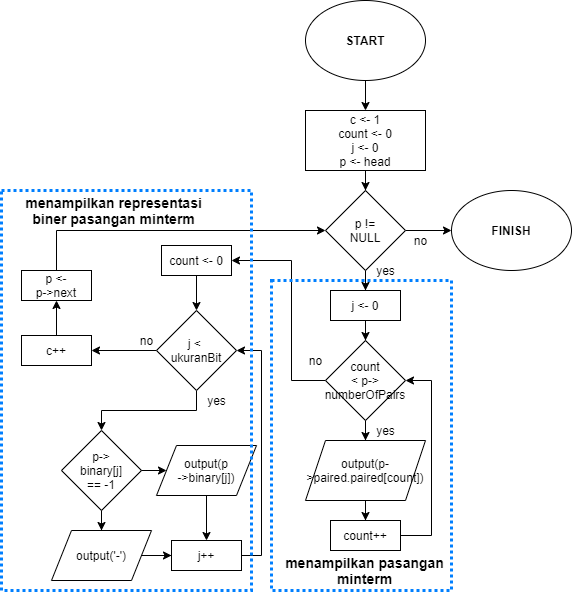

The diagram above was exported from draw.io. Its source (the exported page's mxGraphModel, read from the mxfile embedded in the PNG):
<mxGraphModel dx="1209" dy="743" grid="1" gridSize="10" guides="1" tooltips="1" connect="1" arrows="1" fold="1" page="1" pageScale="1" pageWidth="827" pageHeight="1169" math="0" shadow="0">
  <root>
    <mxCell id="0" />
    <mxCell id="1" parent="0" />
    <mxCell id="Y8hDPd9tHIAdmRPGNFIr-120" value="" style="edgeStyle=orthogonalEdgeStyle;rounded=0;orthogonalLoop=1;jettySize=auto;html=1;" parent="1" source="Y8hDPd9tHIAdmRPGNFIr-2" target="Y8hDPd9tHIAdmRPGNFIr-119" edge="1">
      <mxGeometry relative="1" as="geometry" />
    </mxCell>
    <mxCell id="Y8hDPd9tHIAdmRPGNFIr-2" value="&lt;b&gt;START&lt;/b&gt;" style="ellipse;whiteSpace=wrap;html=1;" parent="1" vertex="1">
      <mxGeometry x="354" y="100" width="120" height="80" as="geometry" />
    </mxCell>
    <mxCell id="Y8hDPd9tHIAdmRPGNFIr-24" value="&lt;b&gt;FINISH&lt;/b&gt;" style="ellipse;whiteSpace=wrap;html=1;" parent="1" vertex="1">
      <mxGeometry x="500" y="290" width="120" height="80" as="geometry" />
    </mxCell>
    <mxCell id="Y8hDPd9tHIAdmRPGNFIr-122" value="" style="edgeStyle=orthogonalEdgeStyle;rounded=0;orthogonalLoop=1;jettySize=auto;html=1;" parent="1" source="Y8hDPd9tHIAdmRPGNFIr-119" target="Y8hDPd9tHIAdmRPGNFIr-121" edge="1">
      <mxGeometry relative="1" as="geometry" />
    </mxCell>
    <mxCell id="Y8hDPd9tHIAdmRPGNFIr-119" value="c &amp;lt;- 1&lt;br&gt;count &amp;lt;- 0&lt;br&gt;j &amp;lt;- 0&lt;br&gt;p &amp;lt;- head" style="whiteSpace=wrap;html=1;" parent="1" vertex="1">
      <mxGeometry x="354" y="210" width="120" height="60" as="geometry" />
    </mxCell>
    <mxCell id="Y8hDPd9tHIAdmRPGNFIr-124" value="" style="edgeStyle=orthogonalEdgeStyle;rounded=0;orthogonalLoop=1;jettySize=auto;html=1;" parent="1" source="Y8hDPd9tHIAdmRPGNFIr-121" target="Y8hDPd9tHIAdmRPGNFIr-123" edge="1">
      <mxGeometry relative="1" as="geometry" />
    </mxCell>
    <mxCell id="Y8hDPd9tHIAdmRPGNFIr-154" value="" style="edgeStyle=orthogonalEdgeStyle;rounded=0;orthogonalLoop=1;jettySize=auto;html=1;" parent="1" source="Y8hDPd9tHIAdmRPGNFIr-121" target="Y8hDPd9tHIAdmRPGNFIr-24" edge="1">
      <mxGeometry relative="1" as="geometry" />
    </mxCell>
    <mxCell id="Y8hDPd9tHIAdmRPGNFIr-121" value="p !=&lt;br&gt;NULL" style="rhombus;whiteSpace=wrap;html=1;" parent="1" vertex="1">
      <mxGeometry x="374" y="290" width="80" height="80" as="geometry" />
    </mxCell>
    <mxCell id="Y8hDPd9tHIAdmRPGNFIr-126" value="" style="edgeStyle=orthogonalEdgeStyle;rounded=0;orthogonalLoop=1;jettySize=auto;html=1;" parent="1" source="Y8hDPd9tHIAdmRPGNFIr-123" target="Y8hDPd9tHIAdmRPGNFIr-125" edge="1">
      <mxGeometry relative="1" as="geometry" />
    </mxCell>
    <mxCell id="Y8hDPd9tHIAdmRPGNFIr-123" value="j &amp;lt;- 0" style="whiteSpace=wrap;html=1;" parent="1" vertex="1">
      <mxGeometry x="379" y="390" width="70" height="30" as="geometry" />
    </mxCell>
    <mxCell id="Y8hDPd9tHIAdmRPGNFIr-128" value="" style="edgeStyle=orthogonalEdgeStyle;rounded=0;orthogonalLoop=1;jettySize=auto;html=1;" parent="1" source="Y8hDPd9tHIAdmRPGNFIr-125" target="Y8hDPd9tHIAdmRPGNFIr-127" edge="1">
      <mxGeometry relative="1" as="geometry" />
    </mxCell>
    <mxCell id="Y8hDPd9tHIAdmRPGNFIr-133" value="" style="edgeStyle=orthogonalEdgeStyle;rounded=0;orthogonalLoop=1;jettySize=auto;html=1;exitX=0;exitY=0.5;exitDx=0;exitDy=0;" parent="1" source="Y8hDPd9tHIAdmRPGNFIr-125" target="Y8hDPd9tHIAdmRPGNFIr-132" edge="1">
      <mxGeometry relative="1" as="geometry">
        <mxPoint x="334" y="360" as="sourcePoint" />
        <Array as="points">
          <mxPoint x="340" y="480" />
          <mxPoint x="340" y="360" />
        </Array>
      </mxGeometry>
    </mxCell>
    <mxCell id="Y8hDPd9tHIAdmRPGNFIr-125" value="count&lt;br&gt;&amp;lt; p-&amp;gt; numberOfPairs" style="rhombus;whiteSpace=wrap;html=1;" parent="1" vertex="1">
      <mxGeometry x="374" y="440" width="80" height="80" as="geometry" />
    </mxCell>
    <mxCell id="Y8hDPd9tHIAdmRPGNFIr-130" value="" style="edgeStyle=orthogonalEdgeStyle;rounded=0;orthogonalLoop=1;jettySize=auto;html=1;" parent="1" source="Y8hDPd9tHIAdmRPGNFIr-127" target="Y8hDPd9tHIAdmRPGNFIr-129" edge="1">
      <mxGeometry relative="1" as="geometry" />
    </mxCell>
    <mxCell id="Y8hDPd9tHIAdmRPGNFIr-127" value="output(p-&amp;gt;paired.paired[count])" style="shape=parallelogram;perimeter=parallelogramPerimeter;whiteSpace=wrap;html=1;fixedSize=1;" parent="1" vertex="1">
      <mxGeometry x="354" y="540" width="120" height="60" as="geometry" />
    </mxCell>
    <mxCell id="Y8hDPd9tHIAdmRPGNFIr-131" style="edgeStyle=orthogonalEdgeStyle;rounded=0;orthogonalLoop=1;jettySize=auto;html=1;exitX=1;exitY=0.5;exitDx=0;exitDy=0;entryX=1;entryY=0.5;entryDx=0;entryDy=0;" parent="1" source="Y8hDPd9tHIAdmRPGNFIr-129" target="Y8hDPd9tHIAdmRPGNFIr-125" edge="1">
      <mxGeometry relative="1" as="geometry">
        <Array as="points">
          <mxPoint x="480" y="635" />
          <mxPoint x="480" y="480" />
        </Array>
      </mxGeometry>
    </mxCell>
    <mxCell id="Y8hDPd9tHIAdmRPGNFIr-129" value="count++" style="whiteSpace=wrap;html=1;" parent="1" vertex="1">
      <mxGeometry x="379" y="620" width="70" height="30" as="geometry" />
    </mxCell>
    <mxCell id="Y8hDPd9tHIAdmRPGNFIr-135" value="" style="edgeStyle=orthogonalEdgeStyle;rounded=0;orthogonalLoop=1;jettySize=auto;html=1;" parent="1" source="Y8hDPd9tHIAdmRPGNFIr-132" target="Y8hDPd9tHIAdmRPGNFIr-134" edge="1">
      <mxGeometry relative="1" as="geometry" />
    </mxCell>
    <mxCell id="Y8hDPd9tHIAdmRPGNFIr-132" value="count &amp;lt;- 0" style="whiteSpace=wrap;html=1;" parent="1" vertex="1">
      <mxGeometry x="210" y="345" width="70" height="30" as="geometry" />
    </mxCell>
    <mxCell id="Y8hDPd9tHIAdmRPGNFIr-137" value="" style="edgeStyle=orthogonalEdgeStyle;rounded=0;orthogonalLoop=1;jettySize=auto;html=1;exitX=0.5;exitY=1;exitDx=0;exitDy=0;" parent="1" source="Y8hDPd9tHIAdmRPGNFIr-134" target="Y8hDPd9tHIAdmRPGNFIr-136" edge="1">
      <mxGeometry relative="1" as="geometry" />
    </mxCell>
    <mxCell id="Y8hDPd9tHIAdmRPGNFIr-150" value="" style="edgeStyle=orthogonalEdgeStyle;rounded=0;orthogonalLoop=1;jettySize=auto;html=1;" parent="1" source="Y8hDPd9tHIAdmRPGNFIr-134" target="Y8hDPd9tHIAdmRPGNFIr-149" edge="1">
      <mxGeometry relative="1" as="geometry" />
    </mxCell>
    <mxCell id="Y8hDPd9tHIAdmRPGNFIr-134" value="j &amp;lt;&amp;nbsp;&lt;br&gt;ukuranBit" style="rhombus;whiteSpace=wrap;html=1;" parent="1" vertex="1">
      <mxGeometry x="205" y="410" width="80" height="80" as="geometry" />
    </mxCell>
    <mxCell id="Y8hDPd9tHIAdmRPGNFIr-139" value="" style="edgeStyle=orthogonalEdgeStyle;rounded=0;orthogonalLoop=1;jettySize=auto;html=1;" parent="1" source="Y8hDPd9tHIAdmRPGNFIr-136" target="Y8hDPd9tHIAdmRPGNFIr-138" edge="1">
      <mxGeometry relative="1" as="geometry" />
    </mxCell>
    <mxCell id="Y8hDPd9tHIAdmRPGNFIr-141" value="" style="edgeStyle=orthogonalEdgeStyle;rounded=0;orthogonalLoop=1;jettySize=auto;html=1;" parent="1" source="Y8hDPd9tHIAdmRPGNFIr-136" target="Y8hDPd9tHIAdmRPGNFIr-140" edge="1">
      <mxGeometry relative="1" as="geometry" />
    </mxCell>
    <mxCell id="Y8hDPd9tHIAdmRPGNFIr-136" value="p-&amp;gt;&lt;br&gt;binary[j]&lt;br&gt;== -1" style="rhombus;whiteSpace=wrap;html=1;" parent="1" vertex="1">
      <mxGeometry x="110" y="530" width="80" height="80" as="geometry" />
    </mxCell>
    <mxCell id="Y8hDPd9tHIAdmRPGNFIr-144" value="" style="edgeStyle=orthogonalEdgeStyle;rounded=0;orthogonalLoop=1;jettySize=auto;html=1;" parent="1" source="Y8hDPd9tHIAdmRPGNFIr-138" target="Y8hDPd9tHIAdmRPGNFIr-142" edge="1">
      <mxGeometry relative="1" as="geometry" />
    </mxCell>
    <mxCell id="Y8hDPd9tHIAdmRPGNFIr-138" value="output('-')" style="shape=parallelogram;perimeter=parallelogramPerimeter;whiteSpace=wrap;html=1;fixedSize=1;" parent="1" vertex="1">
      <mxGeometry x="100" y="630" width="100" height="50" as="geometry" />
    </mxCell>
    <mxCell id="Y8hDPd9tHIAdmRPGNFIr-143" value="" style="edgeStyle=orthogonalEdgeStyle;rounded=0;orthogonalLoop=1;jettySize=auto;html=1;" parent="1" source="Y8hDPd9tHIAdmRPGNFIr-140" target="Y8hDPd9tHIAdmRPGNFIr-142" edge="1">
      <mxGeometry relative="1" as="geometry" />
    </mxCell>
    <mxCell id="Y8hDPd9tHIAdmRPGNFIr-140" value="output(p&lt;br&gt;-&amp;gt;binary[j])" style="shape=parallelogram;perimeter=parallelogramPerimeter;whiteSpace=wrap;html=1;fixedSize=1;" parent="1" vertex="1">
      <mxGeometry x="205" y="545" width="100" height="50" as="geometry" />
    </mxCell>
    <mxCell id="Y8hDPd9tHIAdmRPGNFIr-145" style="edgeStyle=orthogonalEdgeStyle;rounded=0;orthogonalLoop=1;jettySize=auto;html=1;exitX=1;exitY=0.5;exitDx=0;exitDy=0;entryX=1;entryY=0.5;entryDx=0;entryDy=0;" parent="1" source="Y8hDPd9tHIAdmRPGNFIr-142" target="Y8hDPd9tHIAdmRPGNFIr-134" edge="1">
      <mxGeometry relative="1" as="geometry" />
    </mxCell>
    <mxCell id="Y8hDPd9tHIAdmRPGNFIr-142" value="j++" style="whiteSpace=wrap;html=1;" parent="1" vertex="1">
      <mxGeometry x="220" y="640" width="70" height="30" as="geometry" />
    </mxCell>
    <mxCell id="Y8hDPd9tHIAdmRPGNFIr-146" value="yes" style="text;html=1;align=center;verticalAlign=middle;resizable=0;points=[];autosize=1;" parent="1" vertex="1">
      <mxGeometry x="419" y="520" width="30" height="20" as="geometry" />
    </mxCell>
    <mxCell id="Y8hDPd9tHIAdmRPGNFIr-147" value="yes" style="text;html=1;align=center;verticalAlign=middle;resizable=0;points=[];autosize=1;" parent="1" vertex="1">
      <mxGeometry x="250" y="490" width="30" height="20" as="geometry" />
    </mxCell>
    <mxCell id="Y8hDPd9tHIAdmRPGNFIr-148" value="no" style="text;html=1;align=center;verticalAlign=middle;resizable=0;points=[];autosize=1;" parent="1" vertex="1">
      <mxGeometry x="349" y="450" width="30" height="20" as="geometry" />
    </mxCell>
    <mxCell id="Y8hDPd9tHIAdmRPGNFIr-152" value="" style="edgeStyle=orthogonalEdgeStyle;rounded=0;orthogonalLoop=1;jettySize=auto;html=1;" parent="1" source="Y8hDPd9tHIAdmRPGNFIr-149" target="Y8hDPd9tHIAdmRPGNFIr-151" edge="1">
      <mxGeometry relative="1" as="geometry" />
    </mxCell>
    <mxCell id="Y8hDPd9tHIAdmRPGNFIr-149" value="c++" style="whiteSpace=wrap;html=1;" parent="1" vertex="1">
      <mxGeometry x="70" y="435" width="70" height="30" as="geometry" />
    </mxCell>
    <mxCell id="Y8hDPd9tHIAdmRPGNFIr-153" style="edgeStyle=orthogonalEdgeStyle;rounded=0;orthogonalLoop=1;jettySize=auto;html=1;exitX=0.5;exitY=0;exitDx=0;exitDy=0;entryX=0;entryY=0.5;entryDx=0;entryDy=0;" parent="1" source="Y8hDPd9tHIAdmRPGNFIr-151" target="Y8hDPd9tHIAdmRPGNFIr-121" edge="1">
      <mxGeometry relative="1" as="geometry" />
    </mxCell>
    <mxCell id="Y8hDPd9tHIAdmRPGNFIr-151" value="p &amp;lt;-&lt;br&gt;p-&amp;gt;next" style="whiteSpace=wrap;html=1;" parent="1" vertex="1">
      <mxGeometry x="70" y="370" width="70" height="30" as="geometry" />
    </mxCell>
    <mxCell id="Y8hDPd9tHIAdmRPGNFIr-155" value="no" style="text;html=1;align=center;verticalAlign=middle;resizable=0;points=[];autosize=1;" parent="1" vertex="1">
      <mxGeometry x="454" y="330" width="30" height="20" as="geometry" />
    </mxCell>
    <mxCell id="Y8hDPd9tHIAdmRPGNFIr-156" value="yes" style="text;html=1;align=center;verticalAlign=middle;resizable=0;points=[];autosize=1;" parent="1" vertex="1">
      <mxGeometry x="419" y="360" width="30" height="20" as="geometry" />
    </mxCell>
    <mxCell id="Y8hDPd9tHIAdmRPGNFIr-157" value="no" style="text;html=1;align=center;verticalAlign=middle;resizable=0;points=[];autosize=1;" parent="1" vertex="1">
      <mxGeometry x="180" y="430" width="30" height="20" as="geometry" />
    </mxCell>
    <mxCell id="Y8hDPd9tHIAdmRPGNFIr-158" value="" style="rounded=0;whiteSpace=wrap;html=1;strokeWidth=3;strokeColor=#007FFF;fillColor=none;dashed=1;dashPattern=1 1;" parent="1" vertex="1">
      <mxGeometry x="320" y="380" width="180" height="310" as="geometry" />
    </mxCell>
    <mxCell id="Y8hDPd9tHIAdmRPGNFIr-159" value="" style="rounded=0;whiteSpace=wrap;html=1;strokeWidth=3;strokeColor=#007FFF;fillColor=none;dashed=1;dashPattern=1 1;" parent="1" vertex="1">
      <mxGeometry x="50" y="290" width="250" height="400" as="geometry" />
    </mxCell>
    <mxCell id="Y8hDPd9tHIAdmRPGNFIr-160" value="&lt;font style=&quot;font-size: 14px&quot;&gt;&lt;b&gt;menampilkan pasangan minterm&lt;/b&gt;&lt;/font&gt;" style="text;html=1;strokeColor=none;fillColor=none;align=center;verticalAlign=middle;whiteSpace=wrap;rounded=0;dashed=1;dashPattern=1 1;" parent="1" vertex="1">
      <mxGeometry x="331" y="660" width="165" height="20" as="geometry" />
    </mxCell>
    <mxCell id="Y8hDPd9tHIAdmRPGNFIr-163" value="&lt;font style=&quot;font-size: 14px&quot;&gt;&lt;b&gt;menampilkan representasi biner pasangan minterm&lt;/b&gt;&lt;/font&gt;" style="text;html=1;strokeColor=none;fillColor=none;align=center;verticalAlign=middle;whiteSpace=wrap;rounded=0;dashed=1;dashPattern=1 1;" parent="1" vertex="1">
      <mxGeometry x="55" y="300" width="215" height="20" as="geometry" />
    </mxCell>
  </root>
</mxGraphModel>